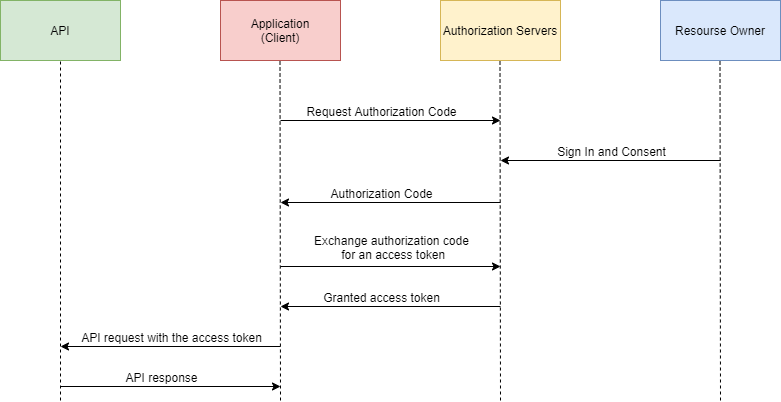

The diagram above was exported from draw.io. Its source (the exported page's mxGraphModel, read from the mxfile embedded in the PNG):
<mxGraphModel dx="1038" dy="607" grid="1" gridSize="10" guides="1" tooltips="1" connect="1" arrows="1" fold="1" page="1" pageScale="1" pageWidth="850" pageHeight="1100" math="0" shadow="0">
  <root>
    <mxCell id="yqCvcpQD_uvG4rEdHKDX-0" />
    <mxCell id="yqCvcpQD_uvG4rEdHKDX-1" parent="yqCvcpQD_uvG4rEdHKDX-0" />
    <mxCell id="yqCvcpQD_uvG4rEdHKDX-2" value="API" style="rounded=0;whiteSpace=wrap;html=1;fillColor=#d5e8d4;strokeColor=#82b366;" vertex="1" parent="yqCvcpQD_uvG4rEdHKDX-1">
      <mxGeometry x="20" y="80" width="120" height="60" as="geometry" />
    </mxCell>
    <mxCell id="yqCvcpQD_uvG4rEdHKDX-4" value="Application&lt;br&gt;(Client)" style="rounded=0;whiteSpace=wrap;html=1;fillColor=#f8cecc;strokeColor=#b85450;" vertex="1" parent="yqCvcpQD_uvG4rEdHKDX-1">
      <mxGeometry x="240" y="80" width="120" height="60" as="geometry" />
    </mxCell>
    <mxCell id="yqCvcpQD_uvG4rEdHKDX-5" value="Resourse Owner" style="rounded=0;whiteSpace=wrap;html=1;fillColor=#dae8fc;strokeColor=#6c8ebf;" vertex="1" parent="yqCvcpQD_uvG4rEdHKDX-1">
      <mxGeometry x="680" y="80" width="120" height="60" as="geometry" />
    </mxCell>
    <mxCell id="yqCvcpQD_uvG4rEdHKDX-6" value="Authorization Servers" style="rounded=0;whiteSpace=wrap;html=1;fillColor=#fff2cc;strokeColor=#d6b656;" vertex="1" parent="yqCvcpQD_uvG4rEdHKDX-1">
      <mxGeometry x="460" y="80" width="120" height="60" as="geometry" />
    </mxCell>
    <mxCell id="yqCvcpQD_uvG4rEdHKDX-7" value="" style="endArrow=none;dashed=1;html=1;entryX=0.5;entryY=1;entryDx=0;entryDy=0;" edge="1" parent="yqCvcpQD_uvG4rEdHKDX-1" target="yqCvcpQD_uvG4rEdHKDX-2">
      <mxGeometry width="50" height="50" relative="1" as="geometry">
        <mxPoint x="80" y="480" as="sourcePoint" />
        <mxPoint x="280" y="320" as="targetPoint" />
      </mxGeometry>
    </mxCell>
    <mxCell id="yqCvcpQD_uvG4rEdHKDX-8" value="" style="endArrow=none;dashed=1;html=1;entryX=0.5;entryY=1;entryDx=0;entryDy=0;" edge="1" parent="yqCvcpQD_uvG4rEdHKDX-1">
      <mxGeometry width="50" height="50" relative="1" as="geometry">
        <mxPoint x="300" y="480" as="sourcePoint" />
        <mxPoint x="299.5" y="140" as="targetPoint" />
      </mxGeometry>
    </mxCell>
    <mxCell id="yqCvcpQD_uvG4rEdHKDX-9" value="" style="endArrow=none;dashed=1;html=1;entryX=0.5;entryY=1;entryDx=0;entryDy=0;" edge="1" parent="yqCvcpQD_uvG4rEdHKDX-1">
      <mxGeometry width="50" height="50" relative="1" as="geometry">
        <mxPoint x="520" y="480" as="sourcePoint" />
        <mxPoint x="519.5" y="140" as="targetPoint" />
      </mxGeometry>
    </mxCell>
    <mxCell id="yqCvcpQD_uvG4rEdHKDX-10" value="" style="endArrow=none;dashed=1;html=1;entryX=0.5;entryY=1;entryDx=0;entryDy=0;" edge="1" parent="yqCvcpQD_uvG4rEdHKDX-1">
      <mxGeometry width="50" height="50" relative="1" as="geometry">
        <mxPoint x="740" y="480" as="sourcePoint" />
        <mxPoint x="739.5" y="140" as="targetPoint" />
      </mxGeometry>
    </mxCell>
    <mxCell id="yqCvcpQD_uvG4rEdHKDX-11" value="" style="endArrow=classic;html=1;" edge="1" parent="yqCvcpQD_uvG4rEdHKDX-1">
      <mxGeometry width="50" height="50" relative="1" as="geometry">
        <mxPoint x="300" y="200" as="sourcePoint" />
        <mxPoint x="520" y="200" as="targetPoint" />
      </mxGeometry>
    </mxCell>
    <mxCell id="yqCvcpQD_uvG4rEdHKDX-12" value="Request Authorization Code" style="text;html=1;align=center;verticalAlign=middle;resizable=0;points=[];labelBackgroundColor=#ffffff;" vertex="1" connectable="0" parent="yqCvcpQD_uvG4rEdHKDX-11">
      <mxGeometry x="-0.1475" y="-1" relative="1" as="geometry">
        <mxPoint x="6" y="-11" as="offset" />
      </mxGeometry>
    </mxCell>
    <mxCell id="yqCvcpQD_uvG4rEdHKDX-13" value="" style="endArrow=classic;html=1;" edge="1" parent="yqCvcpQD_uvG4rEdHKDX-1">
      <mxGeometry width="50" height="50" relative="1" as="geometry">
        <mxPoint x="740" y="240" as="sourcePoint" />
        <mxPoint x="520" y="240" as="targetPoint" />
      </mxGeometry>
    </mxCell>
    <mxCell id="yqCvcpQD_uvG4rEdHKDX-14" value="Sign In and Consent" style="text;html=1;align=center;verticalAlign=middle;resizable=0;points=[];labelBackgroundColor=#ffffff;" vertex="1" connectable="0" parent="yqCvcpQD_uvG4rEdHKDX-13">
      <mxGeometry x="0.26" y="-3" relative="1" as="geometry">
        <mxPoint x="29" y="-7" as="offset" />
      </mxGeometry>
    </mxCell>
    <mxCell id="yqCvcpQD_uvG4rEdHKDX-15" value="" style="endArrow=classic;html=1;" edge="1" parent="yqCvcpQD_uvG4rEdHKDX-1">
      <mxGeometry width="50" height="50" relative="1" as="geometry">
        <mxPoint x="520" y="282" as="sourcePoint" />
        <mxPoint x="300" y="282" as="targetPoint" />
      </mxGeometry>
    </mxCell>
    <mxCell id="yqCvcpQD_uvG4rEdHKDX-16" value="Authorization Code" style="text;html=1;align=center;verticalAlign=middle;resizable=0;points=[];labelBackgroundColor=#ffffff;" vertex="1" connectable="0" parent="yqCvcpQD_uvG4rEdHKDX-15">
      <mxGeometry x="0.2225" y="2" relative="1" as="geometry">
        <mxPoint x="14" y="-12" as="offset" />
      </mxGeometry>
    </mxCell>
    <mxCell id="yqCvcpQD_uvG4rEdHKDX-18" value="" style="endArrow=classic;html=1;" edge="1" parent="yqCvcpQD_uvG4rEdHKDX-1">
      <mxGeometry width="50" height="50" relative="1" as="geometry">
        <mxPoint x="300" y="346" as="sourcePoint" />
        <mxPoint x="520" y="346" as="targetPoint" />
      </mxGeometry>
    </mxCell>
    <mxCell id="yqCvcpQD_uvG4rEdHKDX-19" value="Exchange authorization code&lt;br&gt;&amp;nbsp;for an access token" style="text;html=1;align=center;verticalAlign=middle;resizable=0;points=[];labelBackgroundColor=#ffffff;" vertex="1" connectable="0" parent="yqCvcpQD_uvG4rEdHKDX-18">
      <mxGeometry x="-0.6225" y="-2" relative="1" as="geometry">
        <mxPoint x="68" y="-22" as="offset" />
      </mxGeometry>
    </mxCell>
    <mxCell id="yqCvcpQD_uvG4rEdHKDX-20" value="" style="endArrow=classic;html=1;" edge="1" parent="yqCvcpQD_uvG4rEdHKDX-1">
      <mxGeometry width="50" height="50" relative="1" as="geometry">
        <mxPoint x="520" y="386" as="sourcePoint" />
        <mxPoint x="300" y="386" as="targetPoint" />
      </mxGeometry>
    </mxCell>
    <mxCell id="yqCvcpQD_uvG4rEdHKDX-21" value="Granted access token" style="text;html=1;align=center;verticalAlign=middle;resizable=0;points=[];labelBackgroundColor=#ffffff;" vertex="1" connectable="0" parent="yqCvcpQD_uvG4rEdHKDX-20">
      <mxGeometry x="0.3225" y="2" relative="1" as="geometry">
        <mxPoint x="25" y="-12" as="offset" />
      </mxGeometry>
    </mxCell>
    <mxCell id="yqCvcpQD_uvG4rEdHKDX-22" value="" style="endArrow=classic;html=1;" edge="1" parent="yqCvcpQD_uvG4rEdHKDX-1">
      <mxGeometry width="50" height="50" relative="1" as="geometry">
        <mxPoint x="300" y="426" as="sourcePoint" />
        <mxPoint x="80" y="426" as="targetPoint" />
      </mxGeometry>
    </mxCell>
    <mxCell id="yqCvcpQD_uvG4rEdHKDX-23" value="API request with the access token" style="text;html=1;align=center;verticalAlign=middle;resizable=0;points=[];labelBackgroundColor=#ffffff;" vertex="1" connectable="0" parent="yqCvcpQD_uvG4rEdHKDX-22">
      <mxGeometry x="0.45" y="2" relative="1" as="geometry">
        <mxPoint x="50" y="-12" as="offset" />
      </mxGeometry>
    </mxCell>
    <mxCell id="yqCvcpQD_uvG4rEdHKDX-24" value="" style="endArrow=classic;html=1;" edge="1" parent="yqCvcpQD_uvG4rEdHKDX-1">
      <mxGeometry width="50" height="50" relative="1" as="geometry">
        <mxPoint x="80" y="466" as="sourcePoint" />
        <mxPoint x="300" y="466" as="targetPoint" />
      </mxGeometry>
    </mxCell>
    <mxCell id="yqCvcpQD_uvG4rEdHKDX-25" value="API response" style="text;html=1;align=center;verticalAlign=middle;resizable=0;points=[];labelBackgroundColor=#ffffff;" vertex="1" connectable="0" parent="yqCvcpQD_uvG4rEdHKDX-24">
      <mxGeometry x="-0.3" y="1" relative="1" as="geometry">
        <mxPoint x="23" y="-9" as="offset" />
      </mxGeometry>
    </mxCell>
  </root>
</mxGraphModel>